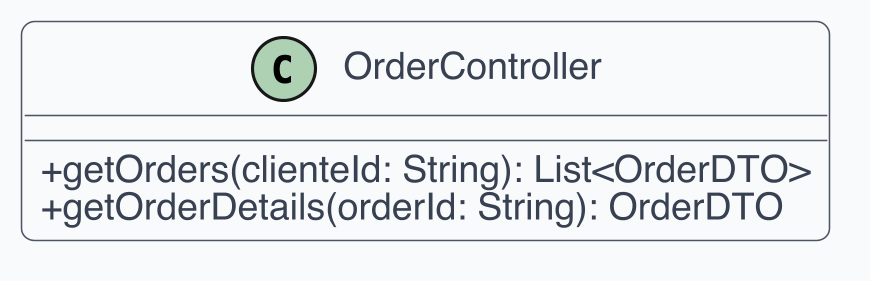

The diagram above was rendered by PlantUML. Its source (embedded in the PNG):
@startuml
skinparam dpi 300
skinparam shadowing false
skinparam backgroundColor White
skinparam defaultFontName Helvetica
skinparam defaultFontSize 12
skinparam ArrowColor #4B5563
skinparam ArrowThickness 1
skinparam roundcorner 8
skinparam class {
  BackgroundColor #F9FAFB
  BorderColor #4B5563
  FontColor #111827
  AttributeFontColor #374151
  StereotypeFontColor #6B7280
}
skinparam classAttributeIconSize 0
class OrderController {
  +getOrders(clienteId: String): List<OrderDTO>
  +getOrderDetails(orderId: String): OrderDTO
}
@enduml